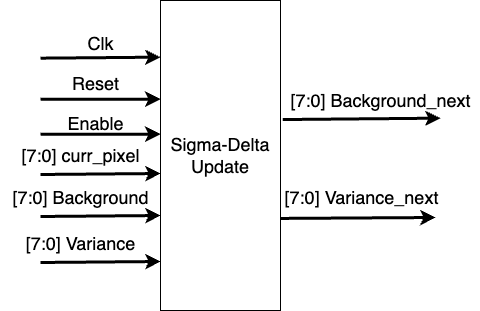

The diagram above was exported from draw.io. Its source (the exported page's mxGraphModel, read from the mxfile embedded in the PNG):
<mxGraphModel dx="1183" dy="1902" grid="1" gridSize="10" guides="1" tooltips="1" connect="1" arrows="1" fold="1" page="1" pageScale="1" pageWidth="827" pageHeight="1169" math="0" shadow="0">
  <root>
    <mxCell id="0" />
    <mxCell id="1" parent="0" />
    <mxCell id="3R5yYGbWxiuOZcLjZV9d-1" value="&lt;span style=&quot;font-size: 18px;&quot;&gt;Sigma-Delta&lt;/span&gt;&lt;div&gt;&lt;span style=&quot;font-size: 18px;&quot;&gt;Update&lt;/span&gt;&lt;/div&gt;" style="rounded=0;whiteSpace=wrap;html=1;" vertex="1" parent="1">
      <mxGeometry x="950" y="-280" width="120" height="310" as="geometry" />
    </mxCell>
    <mxCell id="3R5yYGbWxiuOZcLjZV9d-2" value="" style="endArrow=classic;html=1;rounded=0;strokeWidth=3;" edge="1" parent="1">
      <mxGeometry width="50" height="50" relative="1" as="geometry">
        <mxPoint x="830" y="-106" as="sourcePoint" />
        <mxPoint x="950" y="-107" as="targetPoint" />
      </mxGeometry>
    </mxCell>
    <mxCell id="3R5yYGbWxiuOZcLjZV9d-3" value="&lt;span style=&quot;font-size: 18px;&quot;&gt;[7:0] curr_pixel&lt;/span&gt;" style="text;html=1;align=center;verticalAlign=middle;resizable=0;points=[];autosize=1;strokeColor=none;fillColor=none;" vertex="1" parent="1">
      <mxGeometry x="800" y="-145" width="140" height="40" as="geometry" />
    </mxCell>
    <mxCell id="3R5yYGbWxiuOZcLjZV9d-4" value="" style="endArrow=classic;html=1;rounded=0;strokeWidth=3;" edge="1" parent="1">
      <mxGeometry width="50" height="50" relative="1" as="geometry">
        <mxPoint x="830" y="-64" as="sourcePoint" />
        <mxPoint x="950" y="-65" as="targetPoint" />
      </mxGeometry>
    </mxCell>
    <mxCell id="3R5yYGbWxiuOZcLjZV9d-5" value="&lt;span style=&quot;font-size: 18px;&quot;&gt;[7:0] Background&lt;/span&gt;" style="text;html=1;align=center;verticalAlign=middle;resizable=0;points=[];autosize=1;strokeColor=none;fillColor=none;" vertex="1" parent="1">
      <mxGeometry x="790" y="-103" width="160" height="40" as="geometry" />
    </mxCell>
    <mxCell id="3R5yYGbWxiuOZcLjZV9d-6" value="" style="endArrow=classic;html=1;rounded=0;strokeWidth=3;" edge="1" parent="1">
      <mxGeometry width="50" height="50" relative="1" as="geometry">
        <mxPoint x="830" y="-18" as="sourcePoint" />
        <mxPoint x="950" y="-19" as="targetPoint" />
      </mxGeometry>
    </mxCell>
    <mxCell id="3R5yYGbWxiuOZcLjZV9d-7" value="&lt;span style=&quot;font-size: 18px;&quot;&gt;[7:0] Variance&lt;/span&gt;" style="text;html=1;align=center;verticalAlign=middle;resizable=0;points=[];autosize=1;strokeColor=none;fillColor=none;" vertex="1" parent="1">
      <mxGeometry x="805" y="-57" width="130" height="40" as="geometry" />
    </mxCell>
    <mxCell id="3R5yYGbWxiuOZcLjZV9d-8" value="" style="endArrow=classic;html=1;rounded=0;strokeWidth=3;" edge="1" parent="1">
      <mxGeometry width="50" height="50" relative="1" as="geometry">
        <mxPoint x="830" y="-222.32999999999998" as="sourcePoint" />
        <mxPoint x="950" y="-223.32999999999998" as="targetPoint" />
      </mxGeometry>
    </mxCell>
    <mxCell id="3R5yYGbWxiuOZcLjZV9d-9" value="&lt;font style=&quot;font-size: 18px;&quot;&gt;Clk&lt;/font&gt;" style="text;html=1;align=center;verticalAlign=middle;resizable=0;points=[];autosize=1;strokeColor=none;fillColor=none;" vertex="1" parent="1">
      <mxGeometry x="865" y="-257.33" width="50" height="40" as="geometry" />
    </mxCell>
    <mxCell id="3R5yYGbWxiuOZcLjZV9d-10" value="" style="endArrow=classic;html=1;rounded=0;strokeWidth=3;" edge="1" parent="1">
      <mxGeometry width="50" height="50" relative="1" as="geometry">
        <mxPoint x="830" y="-181.32999999999998" as="sourcePoint" />
        <mxPoint x="950" y="-181.32999999999998" as="targetPoint" />
      </mxGeometry>
    </mxCell>
    <mxCell id="3R5yYGbWxiuOZcLjZV9d-11" value="&lt;span style=&quot;font-size: 18px;&quot;&gt;Reset&lt;/span&gt;" style="text;html=1;align=center;verticalAlign=middle;resizable=0;points=[];autosize=1;strokeColor=none;fillColor=none;" vertex="1" parent="1">
      <mxGeometry x="850" y="-217.32999999999998" width="70" height="40" as="geometry" />
    </mxCell>
    <mxCell id="3R5yYGbWxiuOZcLjZV9d-12" value="" style="endArrow=classic;html=1;rounded=0;strokeWidth=3;" edge="1" parent="1">
      <mxGeometry width="50" height="50" relative="1" as="geometry">
        <mxPoint x="830" y="-146.33" as="sourcePoint" />
        <mxPoint x="950" y="-146.33" as="targetPoint" />
      </mxGeometry>
    </mxCell>
    <mxCell id="3R5yYGbWxiuOZcLjZV9d-13" value="&lt;span style=&quot;font-size: 18px;&quot;&gt;Enable&lt;/span&gt;" style="text;html=1;align=center;verticalAlign=middle;resizable=0;points=[];autosize=1;strokeColor=none;fillColor=none;" vertex="1" parent="1">
      <mxGeometry x="845" y="-177.33" width="80" height="40" as="geometry" />
    </mxCell>
    <mxCell id="3R5yYGbWxiuOZcLjZV9d-14" value="" style="endArrow=classic;html=1;rounded=0;strokeWidth=3;exitX=1.019;exitY=0.384;exitDx=0;exitDy=0;exitPerimeter=0;" edge="1" parent="1" source="3R5yYGbWxiuOZcLjZV9d-1">
      <mxGeometry width="50" height="50" relative="1" as="geometry">
        <mxPoint x="1110" y="-161.33" as="sourcePoint" />
        <mxPoint x="1230" y="-162.33" as="targetPoint" />
      </mxGeometry>
    </mxCell>
    <mxCell id="3R5yYGbWxiuOZcLjZV9d-15" value="&lt;span style=&quot;font-size: 18px;&quot;&gt;[7:0] Background_next&lt;/span&gt;" style="text;html=1;align=center;verticalAlign=middle;resizable=0;points=[];autosize=1;strokeColor=none;fillColor=none;" vertex="1" parent="1">
      <mxGeometry x="1070" y="-200.00000000000006" width="200" height="40" as="geometry" />
    </mxCell>
    <mxCell id="3R5yYGbWxiuOZcLjZV9d-16" value="" style="endArrow=classic;html=1;rounded=0;strokeWidth=3;exitX=0.996;exitY=0.703;exitDx=0;exitDy=0;exitPerimeter=0;" edge="1" parent="1" source="3R5yYGbWxiuOZcLjZV9d-1">
      <mxGeometry width="50" height="50" relative="1" as="geometry">
        <mxPoint x="1105" y="-62" as="sourcePoint" />
        <mxPoint x="1225" y="-63" as="targetPoint" />
      </mxGeometry>
    </mxCell>
    <mxCell id="3R5yYGbWxiuOZcLjZV9d-17" value="&lt;span style=&quot;font-size: 18px;&quot;&gt;[7:0] Variance_next&lt;/span&gt;" style="text;html=1;align=center;verticalAlign=middle;resizable=0;points=[];autosize=1;strokeColor=none;fillColor=none;" vertex="1" parent="1">
      <mxGeometry x="1061" y="-103.00000000000001" width="180" height="40" as="geometry" />
    </mxCell>
  </root>
</mxGraphModel>